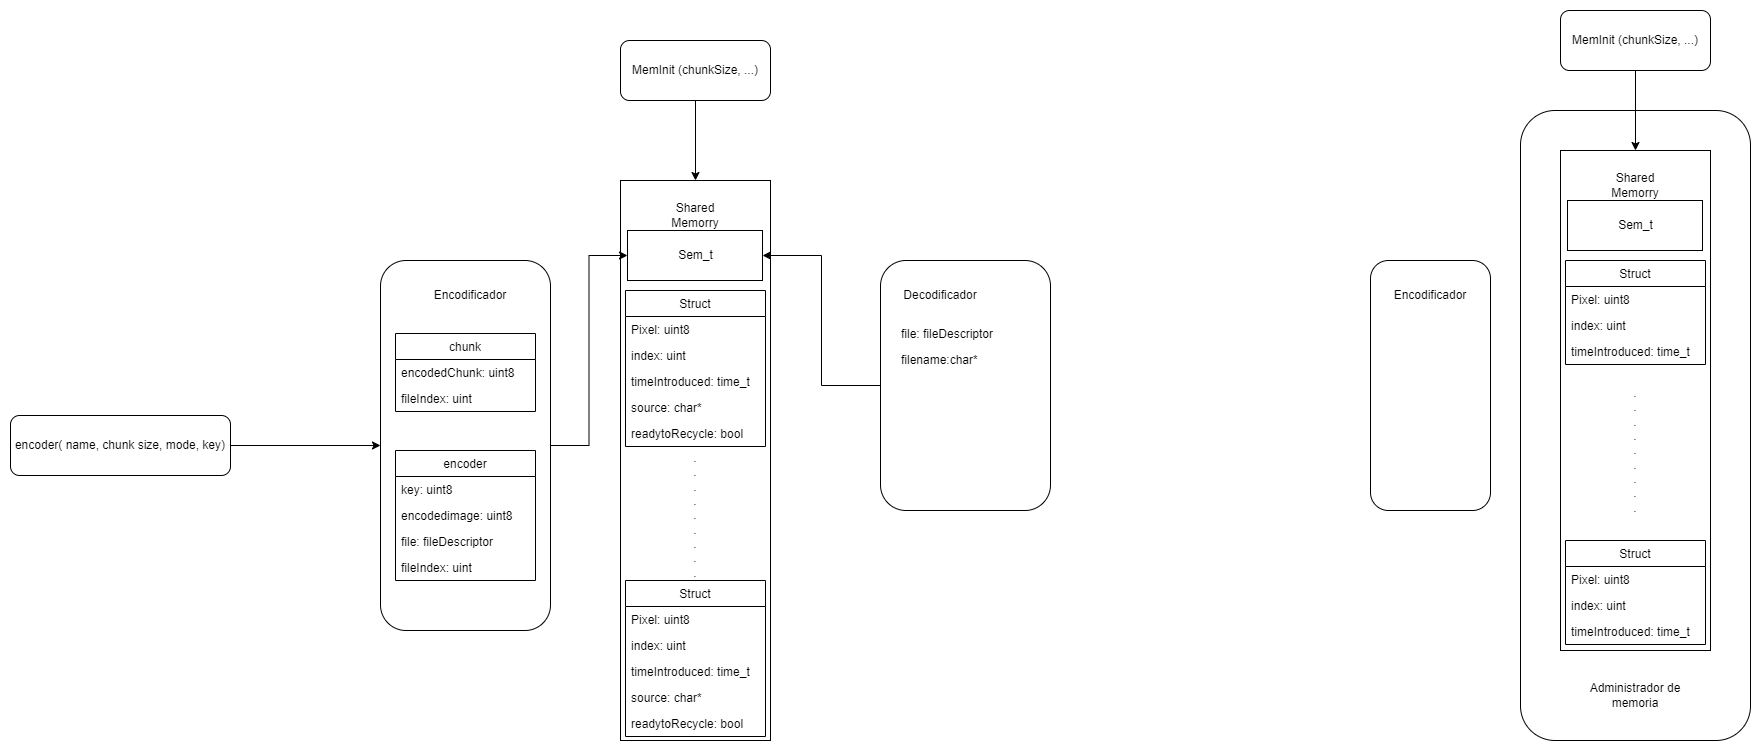

The diagram above was exported from draw.io. Its source (the exported page's mxGraphModel, read from the mxfile embedded in the PNG):
<mxGraphModel dx="5005" dy="1905" grid="1" gridSize="10" guides="1" tooltips="1" connect="1" arrows="1" fold="1" page="1" pageScale="1" pageWidth="850" pageHeight="1100" math="0" shadow="0">
  <root>
    <mxCell id="0" />
    <mxCell id="1" parent="0" />
    <mxCell id="xxftyFbag1JhBRC1ovWp-1" value="" style="rounded=0;whiteSpace=wrap;html=1;" parent="1" vertex="1">
      <mxGeometry x="330" y="240" width="150" height="560" as="geometry" />
    </mxCell>
    <mxCell id="xxftyFbag1JhBRC1ovWp-15" value="Shared Memorry" style="text;html=1;strokeColor=none;fillColor=none;align=center;verticalAlign=middle;whiteSpace=wrap;rounded=0;" parent="1" vertex="1">
      <mxGeometry x="375" y="260" width="60" height="30" as="geometry" />
    </mxCell>
    <mxCell id="61yd_NWdTMHxPPe-Eorg-14" style="edgeStyle=orthogonalEdgeStyle;rounded=0;orthogonalLoop=1;jettySize=auto;html=1;exitX=0.5;exitY=1;exitDx=0;exitDy=0;entryX=0.5;entryY=0;entryDx=0;entryDy=0;" edge="1" parent="1" source="xxftyFbag1JhBRC1ovWp-16" target="xxftyFbag1JhBRC1ovWp-1">
      <mxGeometry relative="1" as="geometry" />
    </mxCell>
    <mxCell id="xxftyFbag1JhBRC1ovWp-16" value="MemInit (chunkSize, ...)" style="rounded=1;whiteSpace=wrap;html=1;" parent="1" vertex="1">
      <mxGeometry x="330" y="100" width="150" height="60" as="geometry" />
    </mxCell>
    <mxCell id="61yd_NWdTMHxPPe-Eorg-3" value="Struct" style="swimlane;fontStyle=0;childLayout=stackLayout;horizontal=1;startSize=26;fillColor=none;horizontalStack=0;resizeParent=1;resizeParentMax=0;resizeLast=0;collapsible=1;marginBottom=0;" vertex="1" parent="1">
      <mxGeometry x="335" y="350" width="140" height="156" as="geometry" />
    </mxCell>
    <mxCell id="61yd_NWdTMHxPPe-Eorg-4" value="Pixel: uint8" style="text;strokeColor=none;fillColor=none;align=left;verticalAlign=top;spacingLeft=4;spacingRight=4;overflow=hidden;rotatable=0;points=[[0,0.5],[1,0.5]];portConstraint=eastwest;" vertex="1" parent="61yd_NWdTMHxPPe-Eorg-3">
      <mxGeometry y="26" width="140" height="26" as="geometry" />
    </mxCell>
    <mxCell id="61yd_NWdTMHxPPe-Eorg-5" value="index: uint" style="text;strokeColor=none;fillColor=none;align=left;verticalAlign=top;spacingLeft=4;spacingRight=4;overflow=hidden;rotatable=0;points=[[0,0.5],[1,0.5]];portConstraint=eastwest;" vertex="1" parent="61yd_NWdTMHxPPe-Eorg-3">
      <mxGeometry y="52" width="140" height="26" as="geometry" />
    </mxCell>
    <mxCell id="61yd_NWdTMHxPPe-Eorg-6" value="timeIntroduced: time_t" style="text;strokeColor=none;fillColor=none;align=left;verticalAlign=top;spacingLeft=4;spacingRight=4;overflow=hidden;rotatable=0;points=[[0,0.5],[1,0.5]];portConstraint=eastwest;" vertex="1" parent="61yd_NWdTMHxPPe-Eorg-3">
      <mxGeometry y="78" width="140" height="26" as="geometry" />
    </mxCell>
    <mxCell id="61yd_NWdTMHxPPe-Eorg-48" value="source: char*" style="text;strokeColor=none;fillColor=none;align=left;verticalAlign=top;spacingLeft=4;spacingRight=4;overflow=hidden;rotatable=0;points=[[0,0.5],[1,0.5]];portConstraint=eastwest;" vertex="1" parent="61yd_NWdTMHxPPe-Eorg-3">
      <mxGeometry y="104" width="140" height="26" as="geometry" />
    </mxCell>
    <mxCell id="61yd_NWdTMHxPPe-Eorg-72" value="readytoRecycle: bool" style="text;strokeColor=none;fillColor=none;align=left;verticalAlign=top;spacingLeft=4;spacingRight=4;overflow=hidden;rotatable=0;points=[[0,0.5],[1,0.5]];portConstraint=eastwest;" vertex="1" parent="61yd_NWdTMHxPPe-Eorg-3">
      <mxGeometry y="130" width="140" height="26" as="geometry" />
    </mxCell>
    <mxCell id="61yd_NWdTMHxPPe-Eorg-11" value=".&lt;br&gt;.&lt;br&gt;.&lt;br&gt;.&lt;br&gt;.&lt;br&gt;.&lt;br&gt;.&lt;br&gt;.&lt;br&gt;." style="text;html=1;strokeColor=none;fillColor=none;align=center;verticalAlign=middle;whiteSpace=wrap;rounded=0;" vertex="1" parent="1">
      <mxGeometry x="374.5" y="510" width="60" height="130" as="geometry" />
    </mxCell>
    <mxCell id="61yd_NWdTMHxPPe-Eorg-12" value="Sem_t" style="html=1;" vertex="1" parent="1">
      <mxGeometry x="337" y="290" width="135" height="50" as="geometry" />
    </mxCell>
    <mxCell id="61yd_NWdTMHxPPe-Eorg-47" style="edgeStyle=orthogonalEdgeStyle;rounded=0;orthogonalLoop=1;jettySize=auto;html=1;entryX=0;entryY=0.5;entryDx=0;entryDy=0;" edge="1" parent="1" source="61yd_NWdTMHxPPe-Eorg-13" target="61yd_NWdTMHxPPe-Eorg-12">
      <mxGeometry relative="1" as="geometry" />
    </mxCell>
    <mxCell id="61yd_NWdTMHxPPe-Eorg-13" value="" style="rounded=1;whiteSpace=wrap;html=1;" vertex="1" parent="1">
      <mxGeometry x="90" y="320" width="170" height="370" as="geometry" />
    </mxCell>
    <mxCell id="61yd_NWdTMHxPPe-Eorg-17" value="Encodificador" style="text;html=1;strokeColor=none;fillColor=none;align=center;verticalAlign=middle;whiteSpace=wrap;rounded=0;" vertex="1" parent="1">
      <mxGeometry x="145" y="340" width="70" height="30" as="geometry" />
    </mxCell>
    <mxCell id="61yd_NWdTMHxPPe-Eorg-20" value="" style="rounded=1;whiteSpace=wrap;html=1;" vertex="1" parent="1">
      <mxGeometry x="1230" y="170" width="230" height="630" as="geometry" />
    </mxCell>
    <mxCell id="61yd_NWdTMHxPPe-Eorg-21" value="" style="rounded=0;whiteSpace=wrap;html=1;" vertex="1" parent="1">
      <mxGeometry x="1270" y="210" width="150" height="500" as="geometry" />
    </mxCell>
    <mxCell id="61yd_NWdTMHxPPe-Eorg-22" value="Shared Memorry" style="text;html=1;strokeColor=none;fillColor=none;align=center;verticalAlign=middle;whiteSpace=wrap;rounded=0;" vertex="1" parent="1">
      <mxGeometry x="1315" y="230" width="60" height="30" as="geometry" />
    </mxCell>
    <mxCell id="61yd_NWdTMHxPPe-Eorg-23" style="edgeStyle=orthogonalEdgeStyle;rounded=0;orthogonalLoop=1;jettySize=auto;html=1;exitX=0.5;exitY=1;exitDx=0;exitDy=0;entryX=0.5;entryY=0;entryDx=0;entryDy=0;" edge="1" parent="1" source="61yd_NWdTMHxPPe-Eorg-24" target="61yd_NWdTMHxPPe-Eorg-21">
      <mxGeometry relative="1" as="geometry" />
    </mxCell>
    <mxCell id="61yd_NWdTMHxPPe-Eorg-24" value="MemInit (chunkSize, ...)" style="rounded=1;whiteSpace=wrap;html=1;" vertex="1" parent="1">
      <mxGeometry x="1270" y="70" width="150" height="60" as="geometry" />
    </mxCell>
    <mxCell id="61yd_NWdTMHxPPe-Eorg-25" value="Struct" style="swimlane;fontStyle=0;childLayout=stackLayout;horizontal=1;startSize=26;fillColor=none;horizontalStack=0;resizeParent=1;resizeParentMax=0;resizeLast=0;collapsible=1;marginBottom=0;" vertex="1" parent="1">
      <mxGeometry x="1275" y="320" width="140" height="104" as="geometry" />
    </mxCell>
    <mxCell id="61yd_NWdTMHxPPe-Eorg-26" value="Pixel: uint8" style="text;strokeColor=none;fillColor=none;align=left;verticalAlign=top;spacingLeft=4;spacingRight=4;overflow=hidden;rotatable=0;points=[[0,0.5],[1,0.5]];portConstraint=eastwest;" vertex="1" parent="61yd_NWdTMHxPPe-Eorg-25">
      <mxGeometry y="26" width="140" height="26" as="geometry" />
    </mxCell>
    <mxCell id="61yd_NWdTMHxPPe-Eorg-27" value="index: uint" style="text;strokeColor=none;fillColor=none;align=left;verticalAlign=top;spacingLeft=4;spacingRight=4;overflow=hidden;rotatable=0;points=[[0,0.5],[1,0.5]];portConstraint=eastwest;" vertex="1" parent="61yd_NWdTMHxPPe-Eorg-25">
      <mxGeometry y="52" width="140" height="26" as="geometry" />
    </mxCell>
    <mxCell id="61yd_NWdTMHxPPe-Eorg-28" value="timeIntroduced: time_t" style="text;strokeColor=none;fillColor=none;align=left;verticalAlign=top;spacingLeft=4;spacingRight=4;overflow=hidden;rotatable=0;points=[[0,0.5],[1,0.5]];portConstraint=eastwest;" vertex="1" parent="61yd_NWdTMHxPPe-Eorg-25">
      <mxGeometry y="78" width="140" height="26" as="geometry" />
    </mxCell>
    <mxCell id="61yd_NWdTMHxPPe-Eorg-29" value="Struct" style="swimlane;fontStyle=0;childLayout=stackLayout;horizontal=1;startSize=26;fillColor=none;horizontalStack=0;resizeParent=1;resizeParentMax=0;resizeLast=0;collapsible=1;marginBottom=0;" vertex="1" parent="1">
      <mxGeometry x="1275" y="600" width="140" height="104" as="geometry" />
    </mxCell>
    <mxCell id="61yd_NWdTMHxPPe-Eorg-30" value="Pixel: uint8" style="text;strokeColor=none;fillColor=none;align=left;verticalAlign=top;spacingLeft=4;spacingRight=4;overflow=hidden;rotatable=0;points=[[0,0.5],[1,0.5]];portConstraint=eastwest;" vertex="1" parent="61yd_NWdTMHxPPe-Eorg-29">
      <mxGeometry y="26" width="140" height="26" as="geometry" />
    </mxCell>
    <mxCell id="61yd_NWdTMHxPPe-Eorg-31" value="index: uint" style="text;strokeColor=none;fillColor=none;align=left;verticalAlign=top;spacingLeft=4;spacingRight=4;overflow=hidden;rotatable=0;points=[[0,0.5],[1,0.5]];portConstraint=eastwest;" vertex="1" parent="61yd_NWdTMHxPPe-Eorg-29">
      <mxGeometry y="52" width="140" height="26" as="geometry" />
    </mxCell>
    <mxCell id="61yd_NWdTMHxPPe-Eorg-32" value="timeIntroduced: time_t" style="text;strokeColor=none;fillColor=none;align=left;verticalAlign=top;spacingLeft=4;spacingRight=4;overflow=hidden;rotatable=0;points=[[0,0.5],[1,0.5]];portConstraint=eastwest;" vertex="1" parent="61yd_NWdTMHxPPe-Eorg-29">
      <mxGeometry y="78" width="140" height="26" as="geometry" />
    </mxCell>
    <mxCell id="61yd_NWdTMHxPPe-Eorg-33" value=".&lt;br&gt;.&lt;br&gt;.&lt;br&gt;.&lt;br&gt;.&lt;br&gt;.&lt;br&gt;.&lt;br&gt;.&lt;br&gt;." style="text;html=1;strokeColor=none;fillColor=none;align=center;verticalAlign=middle;whiteSpace=wrap;rounded=0;" vertex="1" parent="1">
      <mxGeometry x="1315" y="430" width="60" height="160" as="geometry" />
    </mxCell>
    <mxCell id="61yd_NWdTMHxPPe-Eorg-34" value="Sem_t" style="html=1;" vertex="1" parent="1">
      <mxGeometry x="1277" y="260" width="135" height="50" as="geometry" />
    </mxCell>
    <mxCell id="61yd_NWdTMHxPPe-Eorg-35" value="" style="rounded=1;whiteSpace=wrap;html=1;" vertex="1" parent="1">
      <mxGeometry x="1080" y="320" width="120" height="250" as="geometry" />
    </mxCell>
    <mxCell id="61yd_NWdTMHxPPe-Eorg-36" value="Encodificador" style="text;html=1;strokeColor=none;fillColor=none;align=center;verticalAlign=middle;whiteSpace=wrap;rounded=0;" vertex="1" parent="1">
      <mxGeometry x="1105" y="340" width="70" height="30" as="geometry" />
    </mxCell>
    <mxCell id="61yd_NWdTMHxPPe-Eorg-37" value="Administrador de memoria" style="text;html=1;strokeColor=none;fillColor=none;align=center;verticalAlign=middle;whiteSpace=wrap;rounded=0;rotation=0;" vertex="1" parent="1">
      <mxGeometry x="1280" y="740" width="130" height="30" as="geometry" />
    </mxCell>
    <mxCell id="61yd_NWdTMHxPPe-Eorg-71" style="edgeStyle=orthogonalEdgeStyle;rounded=0;orthogonalLoop=1;jettySize=auto;html=1;entryX=1;entryY=0.5;entryDx=0;entryDy=0;" edge="1" parent="1" source="61yd_NWdTMHxPPe-Eorg-39" target="61yd_NWdTMHxPPe-Eorg-12">
      <mxGeometry relative="1" as="geometry" />
    </mxCell>
    <mxCell id="61yd_NWdTMHxPPe-Eorg-39" value="" style="rounded=1;whiteSpace=wrap;html=1;" vertex="1" parent="1">
      <mxGeometry x="590" y="320" width="170" height="250" as="geometry" />
    </mxCell>
    <mxCell id="61yd_NWdTMHxPPe-Eorg-40" value="Decodificador" style="text;html=1;strokeColor=none;fillColor=none;align=center;verticalAlign=middle;whiteSpace=wrap;rounded=0;" vertex="1" parent="1">
      <mxGeometry x="615" y="340" width="70" height="30" as="geometry" />
    </mxCell>
    <mxCell id="61yd_NWdTMHxPPe-Eorg-42" style="edgeStyle=orthogonalEdgeStyle;rounded=0;orthogonalLoop=1;jettySize=auto;html=1;" edge="1" parent="1" source="61yd_NWdTMHxPPe-Eorg-41" target="61yd_NWdTMHxPPe-Eorg-13">
      <mxGeometry relative="1" as="geometry" />
    </mxCell>
    <mxCell id="61yd_NWdTMHxPPe-Eorg-41" value="encoder( name, chunk size, mode, key)" style="rounded=1;whiteSpace=wrap;html=1;" vertex="1" parent="1">
      <mxGeometry x="-280" y="475" width="220" height="60" as="geometry" />
    </mxCell>
    <mxCell id="61yd_NWdTMHxPPe-Eorg-43" value="chunk" style="swimlane;fontStyle=0;childLayout=stackLayout;horizontal=1;startSize=26;fillColor=none;horizontalStack=0;resizeParent=1;resizeParentMax=0;resizeLast=0;collapsible=1;marginBottom=0;" vertex="1" parent="1">
      <mxGeometry x="105" y="393" width="140" height="78" as="geometry" />
    </mxCell>
    <mxCell id="61yd_NWdTMHxPPe-Eorg-46" value="encodedChunk: uint8" style="text;strokeColor=none;fillColor=none;align=left;verticalAlign=top;spacingLeft=4;spacingRight=4;overflow=hidden;rotatable=0;points=[[0,0.5],[1,0.5]];portConstraint=eastwest;" vertex="1" parent="61yd_NWdTMHxPPe-Eorg-43">
      <mxGeometry y="26" width="140" height="26" as="geometry" />
    </mxCell>
    <mxCell id="61yd_NWdTMHxPPe-Eorg-61" value="fileIndex: uint" style="text;strokeColor=none;fillColor=none;align=left;verticalAlign=top;spacingLeft=4;spacingRight=4;overflow=hidden;rotatable=0;points=[[0,0.5],[1,0.5]];portConstraint=eastwest;" vertex="1" parent="61yd_NWdTMHxPPe-Eorg-43">
      <mxGeometry y="52" width="140" height="26" as="geometry" />
    </mxCell>
    <mxCell id="61yd_NWdTMHxPPe-Eorg-54" value="Struct" style="swimlane;fontStyle=0;childLayout=stackLayout;horizontal=1;startSize=26;fillColor=none;horizontalStack=0;resizeParent=1;resizeParentMax=0;resizeLast=0;collapsible=1;marginBottom=0;" vertex="1" parent="1">
      <mxGeometry x="335" y="640" width="140" height="156" as="geometry" />
    </mxCell>
    <mxCell id="61yd_NWdTMHxPPe-Eorg-55" value="Pixel: uint8" style="text;strokeColor=none;fillColor=none;align=left;verticalAlign=top;spacingLeft=4;spacingRight=4;overflow=hidden;rotatable=0;points=[[0,0.5],[1,0.5]];portConstraint=eastwest;" vertex="1" parent="61yd_NWdTMHxPPe-Eorg-54">
      <mxGeometry y="26" width="140" height="26" as="geometry" />
    </mxCell>
    <mxCell id="61yd_NWdTMHxPPe-Eorg-56" value="index: uint" style="text;strokeColor=none;fillColor=none;align=left;verticalAlign=top;spacingLeft=4;spacingRight=4;overflow=hidden;rotatable=0;points=[[0,0.5],[1,0.5]];portConstraint=eastwest;" vertex="1" parent="61yd_NWdTMHxPPe-Eorg-54">
      <mxGeometry y="52" width="140" height="26" as="geometry" />
    </mxCell>
    <mxCell id="61yd_NWdTMHxPPe-Eorg-57" value="timeIntroduced: time_t" style="text;strokeColor=none;fillColor=none;align=left;verticalAlign=top;spacingLeft=4;spacingRight=4;overflow=hidden;rotatable=0;points=[[0,0.5],[1,0.5]];portConstraint=eastwest;" vertex="1" parent="61yd_NWdTMHxPPe-Eorg-54">
      <mxGeometry y="78" width="140" height="26" as="geometry" />
    </mxCell>
    <mxCell id="61yd_NWdTMHxPPe-Eorg-58" value="source: char*" style="text;strokeColor=none;fillColor=none;align=left;verticalAlign=top;spacingLeft=4;spacingRight=4;overflow=hidden;rotatable=0;points=[[0,0.5],[1,0.5]];portConstraint=eastwest;" vertex="1" parent="61yd_NWdTMHxPPe-Eorg-54">
      <mxGeometry y="104" width="140" height="26" as="geometry" />
    </mxCell>
    <mxCell id="61yd_NWdTMHxPPe-Eorg-73" value="readytoRecycle: bool" style="text;strokeColor=none;fillColor=none;align=left;verticalAlign=top;spacingLeft=4;spacingRight=4;overflow=hidden;rotatable=0;points=[[0,0.5],[1,0.5]];portConstraint=eastwest;" vertex="1" parent="61yd_NWdTMHxPPe-Eorg-54">
      <mxGeometry y="130" width="140" height="26" as="geometry" />
    </mxCell>
    <mxCell id="61yd_NWdTMHxPPe-Eorg-62" value="encoder" style="swimlane;fontStyle=0;childLayout=stackLayout;horizontal=1;startSize=26;fillColor=none;horizontalStack=0;resizeParent=1;resizeParentMax=0;resizeLast=0;collapsible=1;marginBottom=0;" vertex="1" parent="1">
      <mxGeometry x="105" y="510" width="140" height="130" as="geometry" />
    </mxCell>
    <mxCell id="61yd_NWdTMHxPPe-Eorg-63" value="key: uint8" style="text;strokeColor=none;fillColor=none;align=left;verticalAlign=top;spacingLeft=4;spacingRight=4;overflow=hidden;rotatable=0;points=[[0,0.5],[1,0.5]];portConstraint=eastwest;" vertex="1" parent="61yd_NWdTMHxPPe-Eorg-62">
      <mxGeometry y="26" width="140" height="26" as="geometry" />
    </mxCell>
    <mxCell id="61yd_NWdTMHxPPe-Eorg-66" value="encodedimage: uint8" style="text;strokeColor=none;fillColor=none;align=left;verticalAlign=top;spacingLeft=4;spacingRight=4;overflow=hidden;rotatable=0;points=[[0,0.5],[1,0.5]];portConstraint=eastwest;" vertex="1" parent="61yd_NWdTMHxPPe-Eorg-62">
      <mxGeometry y="52" width="140" height="26" as="geometry" />
    </mxCell>
    <mxCell id="61yd_NWdTMHxPPe-Eorg-67" value="file: fileDescriptor" style="text;strokeColor=none;fillColor=none;align=left;verticalAlign=top;spacingLeft=4;spacingRight=4;overflow=hidden;rotatable=0;points=[[0,0.5],[1,0.5]];portConstraint=eastwest;" vertex="1" parent="61yd_NWdTMHxPPe-Eorg-62">
      <mxGeometry y="78" width="140" height="26" as="geometry" />
    </mxCell>
    <mxCell id="61yd_NWdTMHxPPe-Eorg-68" value="fileIndex: uint" style="text;strokeColor=none;fillColor=none;align=left;verticalAlign=top;spacingLeft=4;spacingRight=4;overflow=hidden;rotatable=0;points=[[0,0.5],[1,0.5]];portConstraint=eastwest;" vertex="1" parent="61yd_NWdTMHxPPe-Eorg-62">
      <mxGeometry y="104" width="140" height="26" as="geometry" />
    </mxCell>
    <mxCell id="61yd_NWdTMHxPPe-Eorg-69" value="file: fileDescriptor" style="text;strokeColor=none;fillColor=none;align=left;verticalAlign=top;spacingLeft=4;spacingRight=4;overflow=hidden;rotatable=0;points=[[0,0.5],[1,0.5]];portConstraint=eastwest;" vertex="1" parent="1">
      <mxGeometry x="605" y="380" width="140" height="26" as="geometry" />
    </mxCell>
    <mxCell id="61yd_NWdTMHxPPe-Eorg-70" value="filename:char*" style="text;strokeColor=none;fillColor=none;align=left;verticalAlign=top;spacingLeft=4;spacingRight=4;overflow=hidden;rotatable=0;points=[[0,0.5],[1,0.5]];portConstraint=eastwest;" vertex="1" parent="1">
      <mxGeometry x="605" y="406" width="140" height="26" as="geometry" />
    </mxCell>
  </root>
</mxGraphModel>